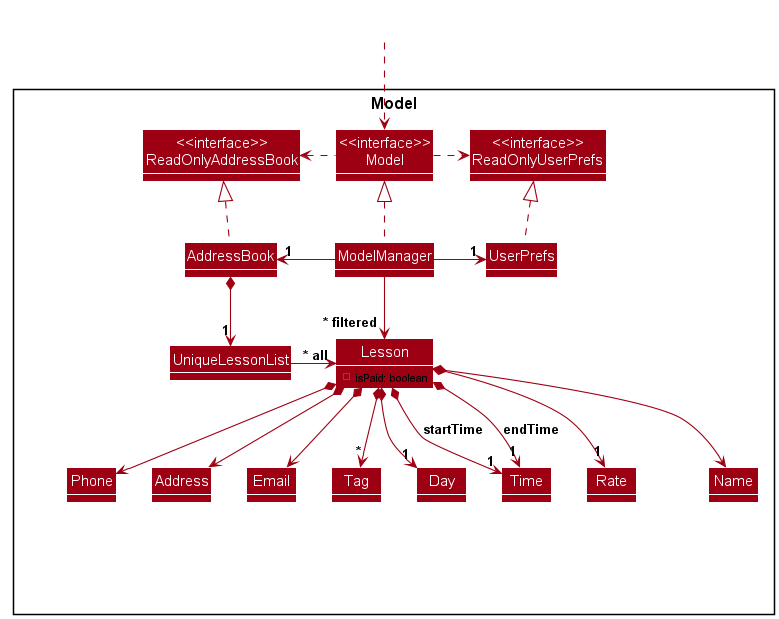

The diagram above was rendered by PlantUML. Its source (embedded in the PNG):
@startuml
!include style.puml
show attributes
skinparam arrowThickness 1.1
skinparam arrowColor MODEL_COLOR
skinparam classBackgroundColor MODEL_COLOR

Package Model as ModelPackage <<Rectangle>>{
Class "<<interface>>\nReadOnlyAddressBook" as ReadOnlyAddressBook
Class "<<interface>>\nReadOnlyUserPrefs" as ReadOnlyUserPrefs
Class "<<interface>>\nModel" as Model
Class AddressBook
Class ModelManager
Class UserPrefs

Class UniqueLessonList
Class Lesson {
    - isPaid: boolean
}
Class Address
Class Email
Class Name
Class Phone
Class Tag
Class Day
Class Time
Class Rate

Class I #FFFFFF
}

Class HiddenOutside #FFFFFF
HiddenOutside ..> Model

AddressBook .up.|> ReadOnlyAddressBook

ModelManager .up.|> Model
Model .right.> ReadOnlyUserPrefs
Model .left.> ReadOnlyAddressBook
ModelManager -left-> "1" AddressBook
ModelManager -right-> "1" UserPrefs
UserPrefs .up.|> ReadOnlyUserPrefs

AddressBook *--> "1" UniqueLessonList
UniqueLessonList -left-> "~* all" Lesson
Lesson *--> Name
Lesson *--> Phone
Lesson *--> Email
Lesson *--> Address
Lesson *--> "*" Tag
Lesson *--> "1" Day
Lesson *--> "1" Time : startTime
Lesson *--> "1" Time : endTime
Lesson *--> "1" Rate

Lesson -[hidden]up--> I
UniqueLessonList -[hidden]right-> I

Name -[hidden]right-> Phone
Phone -[hidden]right-> Address
Address -[hidden]right-> Email
Email -[hidden]right-> Tag
Tag -[hidden]right-> Day
Day -[hidden]right-> Time
Time -[hidden]right-> Rate

ModelManager --> "~* filtered" Lesson
@enduml